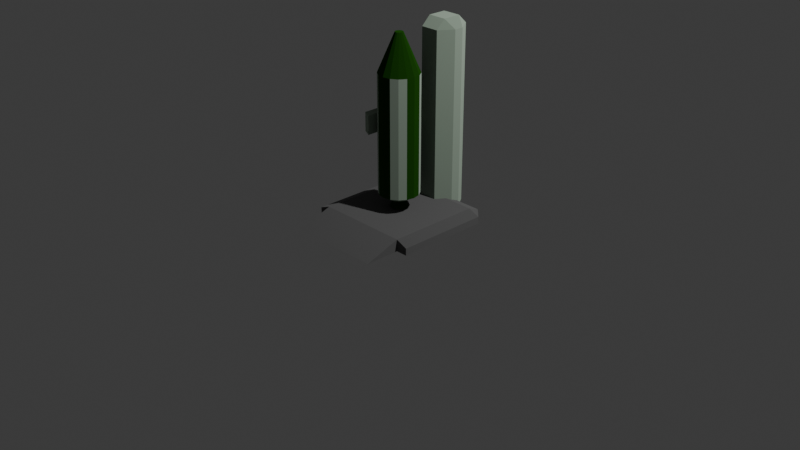 # Source: space_rocket_launcher_1.blend  (saved by Blender 5.0.119; exported with 4.5.12 LTS)
import bpy
from mathutils import Matrix  # noqa: F401  (used for matrix-valued properties, if any)

bpy.ops.wm.read_factory_settings(use_empty=True)
scene = bpy.context.scene
scene.name = 'Scene'

# ---- collections
col_collection = bpy.data.collections.new('Collection'); scene.collection.children.link(col_collection)

# ---- materials (node trees are filled in below, after node groups)
mat_plattform = bpy.data.materials.new('plattform')
mat_secondary = bpy.data.materials.new('secondary')
mat_secondary.use_backface_culling_lightprobe_volume = False
mat_primary = bpy.data.materials.new('primary')
mat_primary.alpha_threshold = 0.0
mat_primary.use_backface_culling_lightprobe_volume = False
mat_primary.roughness = 0.5
mat_primary.line_color = (0.0, 0.0, 0.0, 1.0)

# ---- material node trees
mat_plattform.use_nodes = True; mat_plattform.node_tree.nodes.clear()
_N = mat_plattform.node_tree.nodes; _L = mat_plattform.node_tree.links
n0 = _N.new('ShaderNodeBsdfPrincipled'); n0.name = 'Principled BSDF'; n0.location = (-200, 100)
n0.inputs[0].default_value = (0.1329, 0.1329, 0.1329, 1.0)
n0.inputs[2].default_value = 1.0
n0.inputs[7].default_value = 1.0
n1 = _N.new('ShaderNodeOutputMaterial'); n1.name = 'Material Output'; n1.location = (200, 100)
_L.new(n0.outputs[0], n1.inputs[0])
n1.is_active_output = True
mat_secondary.use_nodes = True; mat_secondary.node_tree.nodes.clear()
_N = mat_secondary.node_tree.nodes; _L = mat_secondary.node_tree.links
n0 = _N.new('ShaderNodeBsdfPrincipled'); n0.name = 'Principled BSDF'; n0.location = (-200, 100)
n0.inputs[0].default_value = (0.3515, 0.4342, 0.3515, 1.0)
n0.inputs[2].default_value = 1.0
n0.inputs[3].default_value = 1.0
n0.inputs[7].default_value = 1.0
n1 = _N.new('ShaderNodeOutputMaterial'); n1.name = 'Material-Ausgabe'; n1.location = (200, 100)
_L.new(n0.outputs[0], n1.inputs[0])
n1.is_active_output = True
mat_primary.use_nodes = True; mat_primary.node_tree.nodes.clear()
_N = mat_primary.node_tree.nodes; _L = mat_primary.node_tree.links
n0 = _N.new('ShaderNodeOutputMaterial'); n0.name = 'Material Output'; n0.location = (200, 100)
n1 = _N.new('ShaderNodeBsdfPrincipled'); n1.name = 'Principled BSDF'; n1.location = (-200, 100)
n1.inputs[0].default_value = (0.01444, 0.08022, 0.005182, 1.0)
n1.inputs[2].default_value = 1.0
n1.inputs[3].default_value = 1.0
n1.inputs[7].default_value = 1.0
_L.new(n1.outputs[0], n0.inputs[0])
n0.is_active_output = True

# ---- world
world_world = bpy.data.worlds.new('World'); scene.world = world_world
world_world.use_nodes = True; world_world.node_tree.nodes.clear()
_N = world_world.node_tree.nodes; _L = world_world.node_tree.links
n0 = _N.new('ShaderNodeOutputWorld'); n0.name = 'World Output'; n0.location = (200, 100)
n1 = _N.new('ShaderNodeBackground'); n1.name = 'Background'; n1.location = (-200, 100)
n1.inputs[0].default_value = (0.05088, 0.05088, 0.05088, 1.0)
_L.new(n1.outputs[0], n0.inputs[0])
n0.is_active_output = True
world_world.color = (0.05088, 0.05088, 0.05088)
world_world.sun_shadow_jitter_overblur = 0.0

# ---- cameras
cam_camera = bpy.data.cameras.new('Camera')
cam_camera.clip_end = 100.0
cam_camera.ortho_scale = 7.314

# ---- lights
light_light = bpy.data.lights.new('Light', 'POINT')
light_light.energy = 1000.0
light_light.shadow_soft_size = 0.1

# ---- meshes
me_cube = bpy.data.meshes.new('Cube')
me_cube.from_pydata([(0.5, 0.5, 0.025), (0.5, 0.5, -0.1), (0.5, -0.5, 0.025), (0.5, -0.5, -0.1), (-0.5, 0.5, 0.025), (-0.5, 0.5, -0.1), (-0.5, -0.5, 0.025), (-0.5, -0.5, -0.1), (-0.5, -0.875, -0.1), (0.5, -0.875, -0.1), (-0.625, 0.5, -0.1), (-0.625, -0.5, -0.1), (-0.625, -0.5, -0.025), (-0.625, 0.5, -0.025), (0.5, 0.625, -0.1), (-0.5, 0.625, -0.1), (0.5, 0.625, -0.025), (-0.5, 0.625, -0.025), (0.625, 0.5, -0.025), (0.625, 0.5, -0.1), (0.625, -0.5, -0.025), (0.625, -0.5, -0.1)], [(0, 1), (4, 5)], [(0, 4, 6, 2), (7, 6, 12, 11), (5, 1, 3, 7), (2, 3, 21, 20), (1, 5, 15, 14), (7, 3, 9, 8), (2, 6, 8, 9), (3, 2, 9), (6, 7, 8), (11, 12, 13, 10), (5, 7, 11, 10), (6, 4, 13, 12), (10, 13, 17, 15), (15, 17, 16, 14), (4, 0, 16, 17), (1, 14, 19), (4, 17, 13), (19, 18, 20, 21), (5, 10, 15), (3, 1, 19, 21), (0, 2, 20, 18), (14, 16, 18, 19), (16, 0, 18)])
_uv = me_cube.uv_layers.new(name='UVMap')
_uv.uv.foreach_set('vector', [0.625, 0.5, 0.875, 0.5, 0.875, 0.75, 0.625, 0.75, 0.125, 0.75, 0.875, 0.75, 0.875, 0.75, 0.125, 0.75, 0.125, 0.5, 0.375, 0.5, 0.375, 0.75, 0.125, 0.75, 0.625, 0.75, 0.375, 0.75, 0.375, 0.75, 0.625, 0.75, 0.375, 0.5, 0.125, 0.5, 0.125, 0.5, 0.375, 0.5, 0.125, 0.75, 0.375, 0.75, 0.375, 0.75, 0.125, 0.75, 0.625, 0.75, 0.875, 0.75, 0.125, 0.75, 0.375, 0.75, 0.375, 0.75, 0.625, 0.75, 0.375, 0.75, 0.875, 0.75, 0.125, 0.75, 0.125, 0.75, 0.375, 0.0, 0.625, 0.0, 0.625, 0.25, 0.375, 0.25, 0.125, 0.5, 0.125, 0.75, 0.125, 0.75, 0.125, 0.5, 0.875, 0.75, 0.875, 0.5, 0.875, 0.5, 0.875, 0.75, 0.375, 0.25, 0.875, 0.5, 0.625, 0.25, 0.375, 0.25, 0.375, 0.25, 0.625, 0.25, 0.625, 0.5, 0.375, 0.5, 0.875, 0.5, 0.625, 0.5, 0.625, 0.5, 0.875, 0.5, 0.375, 0.5, 0.375, 0.5, 0.375, 0.5, 0.875, 0.5, 0.875, 0.5, 0.875, 0.5, 0.375, 0.5, 0.625, 0.5, 0.625, 0.75, 0.375, 0.75, 0.125, 0.5, 0.375, 0.25, 0.125, 0.5, 0.375, 0.75, 0.375, 0.5, 0.375, 0.5, 0.375, 0.75, 0.625, 0.5, 0.625, 0.75, 0.625, 0.75, 0.625, 0.5, 0.375, 0.5, 0.625, 0.5, 0.625, 0.5, 0.375, 0.5, 0.625, 0.5, 0.625, 0.5, 0.625, 0.5])
me_cube.materials.append(mat_plattform)
me_cube.use_mirror_vertex_groups = False
me_cube.update()
me_cube_001 = bpy.data.meshes.new('Cube.001')
me_cube_001.from_pydata([(-0.1, -0.2, -0.95), (-0.1, 0.2, -0.95), (0.1, -0.2, -0.95), (0.1, 0.2, -0.95), (0.1, -0.2, 0.95), (-0.1, -0.2, 0.95), (0.2, 0.05, 0.95), (0.1, 0.2, 0.95), (-0.1, 0.2, 0.95), (0.2, -0.05, 0.95), (-0.2, 0.05, 0.95), (-0.2, -0.05, 0.95), (0.2, -0.05, -0.95), (-0.2, -0.05, -0.95), (0.2, 0.05, -0.95), (-0.2, 0.05, -0.95), (0.1, -0.1, 1.045), (0.1, 0.1, 1.045), (-0.1, 0.1, 1.045), (-0.1, -0.1, 1.045)], [], [(1, 3, 14, 12, 2, 0, 13, 15), (10, 8, 1, 15), (1, 8, 7, 3), (3, 7, 6, 14), (6, 9, 12, 14), (9, 4, 2, 12), (0, 2, 4, 5), (18, 19, 16, 17), (13, 0, 5, 11), (11, 10, 15, 13), (11, 5, 19), (11, 19, 18, 10), (10, 18, 8), (8, 18, 17, 7), (7, 17, 6), (6, 17, 16, 9), (9, 16, 4), (5, 4, 16, 19)])
_uv = me_cube_001.uv_layers.new(name='UVMap')
_uv.uv.foreach_set('vector', [0.125, 0.5, 0.375, 0.5, 0.375, 0.5625, 0.375, 0.625, 0.375, 0.75, 0.125, 0.75, 0.125, 0.625, 0.125, 0.5625, 0.0, 0.0, 0.0, 0.0, 0.125, 0.5, 0.125, 0.5625, 0.125, 0.5, 0.0, 0.0, 0.0, 0.0, 0.375, 0.5, 0.375, 0.5, 0.0, 0.0, 0.0, 0.0, 0.375, 0.5625, 0.0, 0.0, 0.0, 0.0, 0.375, 0.625, 0.375, 0.5625, 0.0, 0.0, 0.0, 0.0, 0.375, 0.75, 0.375, 0.625, 0.125, 0.75, 0.375, 0.75, 0.0, 0.0, 0.0, 0.0, 0.0, 0.0, 0.0, 0.0, 0.0, 0.0, 0.0, 0.0, 0.125, 0.625, 0.125, 0.75, 0.0, 0.0, 0.0, 0.0, 0.0, 0.0, 0.0, 0.0, 0.125, 0.5625, 0.125, 0.625, 0.0, 0.0, 0.0, 0.0, 0.0, 0.0, 0.0, 0.0, 0.0, 0.0, 0.0, 0.0, 0.0, 0.0, 0.0, 0.0, 0.0, 0.0, 0.0, 0.0, 0.0, 0.0, 0.0, 0.0, 0.0, 0.0, 0.0, 0.0, 0.0, 0.0, 0.0, 0.0, 0.0, 0.0, 0.0, 0.0, 0.0, 0.0, 0.0, 0.0, 0.0, 0.0, 0.0, 0.0, 0.0, 0.0, 0.0, 0.0, 0.0, 0.0, 0.0, 0.0, 0.0, 0.0, 0.0, 0.0])
me_cube_001.materials.append(mat_secondary)
me_cube_001.update()
me_cone = bpy.data.meshes.new('Cone')
me_cone.from_pydata([(1.173e-08, 0.2125, 0.5406), (1.173e-08, 0.0425, 0.9406), (0.08132, 0.1963, 0.5406), (0.01626, 0.03926, 0.9406), (0.1503, 0.1503, 0.5406), (0.03005, 0.03005, 0.9406), (0.1963, 0.08132, 0.5406), (0.03926, 0.01626, 0.9406), (0.2125, -3.088e-10, 0.5406), (0.0425, -3.088e-10, 0.9406), (0.1963, -0.08132, 0.5406), (0.03926, -0.01626, 0.9406), (0.1503, -0.1503, 0.5406), (0.03005, -0.03005, 0.9406), (0.08132, -0.1963, 0.5406), (0.01626, -0.03926, 0.9406), (1.173e-08, -0.2125, 0.5406), (1.173e-08, -0.0425, 0.9406), (-0.08132, -0.1963, 0.5406), (-0.01626, -0.03926, 0.9406), (-0.1503, -0.1503, 0.5406), (-0.03005, -0.03005, 0.9406), (-0.1963, -0.08132, 0.5406), (-0.03926, -0.01626, 0.9406), (-0.2125, -3.088e-10, 0.5406), (-0.0425, -3.088e-10, 0.9406), (-0.1963, 0.08132, 0.5406), (-0.03926, 0.01626, 0.9406), (-0.1503, 0.1503, 0.5406), (-0.03005, 0.03005, 0.9406), (-0.08132, 0.1963, 0.5406), (-0.01626, 0.03926, 0.9406), (-8.919e-09, 0.2125, -0.7073), (0.08132, 0.1963, -0.7073), (0.1503, 0.1503, -0.7073), (0.1963, 0.08132, -0.7073), (0.2125, -3.088e-10, -0.7073), (0.1963, -0.08132, -0.7073), (0.1503, -0.1503, -0.7073), (0.08132, -0.1963, -0.7073), (-8.919e-09, -0.2125, -0.7073), (-0.08132, -0.1963, -0.7073), (-0.1503, -0.1503, -0.7073), (-0.1963, -0.08132, -0.7073), (-0.2125, -3.088e-10, -0.7073), (-0.1963, 0.08132, -0.7073), (-0.1503, 0.1503, -0.7073), (-0.08132, 0.1963, -0.7073)], [], [(0, 1, 3, 2), (2, 3, 5, 4), (4, 5, 7, 6), (6, 7, 9, 8), (8, 9, 11, 10), (10, 11, 13, 12), (12, 13, 15, 14), (14, 15, 17, 16), (16, 17, 19, 18), (18, 19, 21, 20), (20, 21, 23, 22), (22, 23, 25, 24), (24, 25, 27, 26), (26, 27, 29, 28), (3, 1, 31, 29, 27, 25, 23, 21, 19, 17, 15, 13, 11, 9, 7, 5), (28, 29, 31, 30), (30, 31, 1, 0), (8, 10, 37, 36), (32, 33, 34, 35, 36, 37, 38, 39, 40, 41, 42, 43, 44, 45, 46, 47), (18, 20, 42, 41), (28, 30, 47, 46), (4, 6, 35, 34), (14, 16, 40, 39), (0, 2, 33, 32), (24, 26, 45, 44), (10, 12, 38, 37), (20, 22, 43, 42), (30, 0, 32, 47), (6, 8, 36, 35), (16, 18, 41, 40), (26, 28, 46, 45), (2, 4, 34, 33), (12, 14, 39, 38), (22, 24, 44, 43)])
me_cone.polygons.foreach_set('material_index', [0, 0, 0, 0, 0, 0, 0, 0, 0, 0, 0, 0, 0, 0, 0, 0, 0, 0, 0, 1, 1, 1, 0, 0, 0, 1, 1, 0, 0, 0, 1, 1, 1, 0])
_uv = me_cone.uv_layers.new(name='UVMap')
_uv.uv.foreach_set('vector', [1.0, 0.5, 1.0, 1.0, 0.9375, 1.0, 0.9375, 0.5, 0.9375, 0.5, 0.9375, 1.0, 0.875, 1.0, 0.875, 0.5, 0.875, 0.5, 0.875, 1.0, 0.8125, 1.0, 0.8125, 0.5, 0.8125, 0.5, 0.8125, 1.0, 0.75, 1.0, 0.75, 0.5, 0.75, 0.5, 0.75, 1.0, 0.6875, 1.0, 0.6875, 0.5, 0.6875, 0.5, 0.6875, 1.0, 0.625, 1.0, 0.625, 0.5, 0.625, 0.5, 0.625, 1.0, 0.5625, 1.0, 0.5625, 0.5, 0.5625, 0.5, 0.5625, 1.0, 0.5, 1.0, 0.5, 0.5, 0.5, 0.5, 0.5, 1.0, 0.4375, 1.0, 0.4375, 0.5, 0.4375, 0.5, 0.4375, 1.0, 0.375, 1.0, 0.375, 0.5, 0.375, 0.5, 0.375, 1.0, 0.3125, 1.0, 0.3125, 0.5, 0.3125, 0.5, 0.3125, 1.0, 0.25, 1.0, 0.25, 0.5, 0.25, 0.5, 0.25, 1.0, 0.1875, 1.0, 0.1875, 0.5, 0.1875, 0.5, 0.1875, 1.0, 0.125, 1.0, 0.125, 0.5, 0.3418, 0.4717, 0.25, 0.49, 0.1582, 0.4717, 0.08029, 0.4197, 0.02827, 0.3418, 0.01, 0.25, 0.02827, 0.1582, 0.08029, 0.08029, 0.1582, 0.02827, 0.25, 0.01, 0.3418, 0.02827, 0.4197, 0.08029, 0.4717, 0.1582, 0.49, 0.25, 0.4717, 0.3418, 0.4197, 0.4197, 0.125, 0.5, 0.125, 1.0, 0.0625, 1.0, 0.0625, 0.5, 0.0625, 0.5, 0.0625, 1.0, 0.0, 1.0, 0.0, 0.5, 0.75, 0.5, 0.6875, 0.5, 0.6875, 0.5, 0.75, 0.5, 0.75, 0.49, 0.8418, 0.4717, 0.9197, 0.4197, 0.9717, 0.3418, 0.99, 0.25, 0.9717, 0.1582, 0.9197, 0.08029, 0.8418, 0.02827, 0.75, 0.01, 0.6582, 0.02827, 0.5803, 0.08029, 0.5283, 0.1582, 0.51, 0.25, 0.5283, 0.3418, 0.5803, 0.4197, 0.6582, 0.4717, 0.4375, 0.5, 0.375, 0.5, 0.375, 0.5, 0.4375, 0.5, 0.125, 0.5, 0.0625, 0.5, 0.0625, 0.5, 0.125, 0.5, 0.875, 0.5, 0.8125, 0.5, 0.8125, 0.5, 0.875, 0.5, 0.5625, 0.5, 0.5, 0.5, 0.5, 0.5, 0.5625, 0.5, 1.0, 0.5, 0.9375, 0.5, 0.9375, 0.5, 1.0, 0.5, 0.25, 0.5, 0.1875, 0.5, 0.1875, 0.5, 0.25, 0.5, 0.6875, 0.5, 0.625, 0.5, 0.625, 0.5, 0.6875, 0.5, 0.375, 0.5, 0.3125, 0.5, 0.3125, 0.5, 0.375, 0.5, 0.0625, 0.5, 0.0, 0.5, 0.0, 0.5, 0.0625, 0.5, 0.8125, 0.5, 0.75, 0.5, 0.75, 0.5, 0.8125, 0.5, 0.5, 0.5, 0.4375, 0.5, 0.4375, 0.5, 0.5, 0.5, 0.1875, 0.5, 0.125, 0.5, 0.125, 0.5, 0.1875, 0.5, 0.9375, 0.5, 0.875, 0.5, 0.875, 0.5, 0.9375, 0.5, 0.625, 0.5, 0.5625, 0.5, 0.5625, 0.5, 0.625, 0.5, 0.3125, 0.5, 0.25, 0.5, 0.25, 0.5, 0.3125, 0.5])
me_cone.materials.append(mat_primary)
me_cone.materials.append(mat_secondary)
me_cone.update()
me_cylinder = bpy.data.meshes.new('Cylinder')
me_cylinder.from_pydata([(0.0, 0.125, -0.025), (0.0, 0.125, 0.025), (0.04784, 0.1155, -0.025), (0.04784, 0.1155, 0.025), (0.08839, 0.08839, -0.025), (0.08839, 0.08839, 0.025), (0.1155, 0.04784, -0.025), (0.1155, 0.04784, 0.025), (0.125, 0.0, -0.025), (0.125, 0.0, 0.025), (0.1155, -0.04784, -0.025), (0.1155, -0.04784, 0.025), (0.08839, -0.08839, -0.025), (0.08839, -0.08839, 0.025), (0.04784, -0.1155, -0.025), (0.04784, -0.1155, 0.025), (0.0, -0.125, -0.025), (0.0, -0.125, 0.025), (-0.04784, -0.1155, -0.025), (-0.04784, -0.1155, 0.025), (-0.08839, -0.08839, -0.025), (-0.08839, -0.08839, 0.025), (-0.1155, -0.04784, -0.025), (-0.1155, -0.04784, 0.025), (-0.125, 0.0, -0.025), (-0.125, 0.0, 0.025), (-0.1155, 0.04784, -0.025), (-0.1155, 0.04784, 0.025), (-0.08839, 0.08839, -0.025), (-0.08839, 0.08839, 0.025), (-0.04784, 0.1155, -0.025), (-0.04784, 0.1155, 0.025)], [], [(0, 1, 3, 2), (2, 3, 5, 4), (4, 5, 7, 6), (6, 7, 9, 8), (8, 9, 11, 10), (10, 11, 13, 12), (12, 13, 15, 14), (14, 15, 17, 16), (16, 17, 19, 18), (18, 19, 21, 20), (20, 21, 23, 22), (22, 23, 25, 24), (24, 25, 27, 26), (26, 27, 29, 28), (3, 1, 31, 29, 27, 25, 23, 21, 19, 17, 15, 13, 11, 9, 7, 5), (28, 29, 31, 30), (30, 31, 1, 0), (0, 2, 4, 6, 8, 10, 12, 14, 16, 18, 20, 22, 24, 26, 28, 30)])
_uv = me_cylinder.uv_layers.new(name='UVMap')
_uv.uv.foreach_set('vector', [1.0, 0.5, 1.0, 1.0, 0.9375, 1.0, 0.9375, 0.5, 0.9375, 0.5, 0.9375, 1.0, 0.875, 1.0, 0.875, 0.5, 0.875, 0.5, 0.875, 1.0, 0.8125, 1.0, 0.8125, 0.5, 0.8125, 0.5, 0.8125, 1.0, 0.75, 1.0, 0.75, 0.5, 0.75, 0.5, 0.75, 1.0, 0.6875, 1.0, 0.6875, 0.5, 0.6875, 0.5, 0.6875, 1.0, 0.625, 1.0, 0.625, 0.5, 0.625, 0.5, 0.625, 1.0, 0.5625, 1.0, 0.5625, 0.5, 0.5625, 0.5, 0.5625, 1.0, 0.5, 1.0, 0.5, 0.5, 0.5, 0.5, 0.5, 1.0, 0.4375, 1.0, 0.4375, 0.5, 0.4375, 0.5, 0.4375, 1.0, 0.375, 1.0, 0.375, 0.5, 0.375, 0.5, 0.375, 1.0, 0.3125, 1.0, 0.3125, 0.5, 0.3125, 0.5, 0.3125, 1.0, 0.25, 1.0, 0.25, 0.5, 0.25, 0.5, 0.25, 1.0, 0.1875, 1.0, 0.1875, 0.5, 0.1875, 0.5, 0.1875, 1.0, 0.125, 1.0, 0.125, 0.5, 0.3418, 0.4717, 0.25, 0.49, 0.1582, 0.4717, 0.08029, 0.4197, 0.02827, 0.3418, 0.01, 0.25, 0.02827, 0.1582, 0.08029, 0.08029, 0.1582, 0.02827, 0.25, 0.01, 0.3418, 0.02827, 0.4197, 0.08029, 0.4717, 0.1582, 0.49, 0.25, 0.4717, 0.3418, 0.4197, 0.4197, 0.125, 0.5, 0.125, 1.0, 0.0625, 1.0, 0.0625, 0.5, 0.0625, 0.5, 0.0625, 1.0, 0.0, 1.0, 0.0, 0.5, 0.75, 0.49, 0.8418, 0.4717, 0.9197, 0.4197, 0.9717, 0.3418, 0.99, 0.25, 0.9717, 0.1582, 0.9197, 0.08029, 0.8418, 0.02827, 0.75, 0.01, 0.6582, 0.02827, 0.5803, 0.08029, 0.5283, 0.1582, 0.51, 0.25, 0.5283, 0.3418, 0.5803, 0.4197, 0.6582, 0.4717])
me_cylinder.materials.append(mat_secondary)
me_cylinder.update()
me_cone_001 = bpy.data.meshes.new('Cone.001')
me_cone_001.from_pydata([(0.0, 0.09375, -0.05), (0.0, 0.05, 0.05), (0.03588, 0.08661, -0.05), (0.01913, 0.04619, 0.05), (0.06629, 0.06629, -0.05), (0.03536, 0.03536, 0.05), (0.08661, 0.03588, -0.05), (0.04619, 0.01913, 0.05), (0.09375, 0.0, -0.05), (0.05, 0.0, 0.05), (0.08661, -0.03588, -0.05), (0.04619, -0.01913, 0.05), (0.06629, -0.06629, -0.05), (0.03536, -0.03536, 0.05), (0.03588, -0.08661, -0.05), (0.01913, -0.04619, 0.05), (0.0, -0.09375, -0.05), (0.0, -0.05, 0.05), (-0.03588, -0.08661, -0.05), (-0.01913, -0.04619, 0.05), (-0.06629, -0.06629, -0.05), (-0.03536, -0.03536, 0.05), (-0.08661, -0.03588, -0.05), (-0.04619, -0.01913, 0.05), (-0.09375, 0.0, -0.05), (-0.05, 0.0, 0.05), (-0.08661, 0.03588, -0.05), (-0.04619, 0.01913, 0.05), (-0.06629, 0.06629, -0.05), (-0.03536, 0.03536, 0.05), (-0.03588, 0.08661, -0.05), (-0.01913, 0.04619, 0.05)], [], [(0, 1, 3, 2), (2, 3, 5, 4), (4, 5, 7, 6), (6, 7, 9, 8), (8, 9, 11, 10), (10, 11, 13, 12), (12, 13, 15, 14), (14, 15, 17, 16), (16, 17, 19, 18), (18, 19, 21, 20), (20, 21, 23, 22), (22, 23, 25, 24), (24, 25, 27, 26), (26, 27, 29, 28), (3, 1, 31, 29, 27, 25, 23, 21, 19, 17, 15, 13, 11, 9, 7, 5), (28, 29, 31, 30), (30, 31, 1, 0), (0, 2, 4, 6, 8, 10, 12, 14, 16, 18, 20, 22, 24, 26, 28, 30)])
_uv = me_cone_001.uv_layers.new(name='UVMap')
_uv.uv.foreach_set('vector', [1.0, 0.5, 1.0, 1.0, 0.9375, 1.0, 0.9375, 0.5, 0.9375, 0.5, 0.9375, 1.0, 0.875, 1.0, 0.875, 0.5, 0.875, 0.5, 0.875, 1.0, 0.8125, 1.0, 0.8125, 0.5, 0.8125, 0.5, 0.8125, 1.0, 0.75, 1.0, 0.75, 0.5, 0.75, 0.5, 0.75, 1.0, 0.6875, 1.0, 0.6875, 0.5, 0.6875, 0.5, 0.6875, 1.0, 0.625, 1.0, 0.625, 0.5, 0.625, 0.5, 0.625, 1.0, 0.5625, 1.0, 0.5625, 0.5, 0.5625, 0.5, 0.5625, 1.0, 0.5, 1.0, 0.5, 0.5, 0.5, 0.5, 0.5, 1.0, 0.4375, 1.0, 0.4375, 0.5, 0.4375, 0.5, 0.4375, 1.0, 0.375, 1.0, 0.375, 0.5, 0.375, 0.5, 0.375, 1.0, 0.3125, 1.0, 0.3125, 0.5, 0.3125, 0.5, 0.3125, 1.0, 0.25, 1.0, 0.25, 0.5, 0.25, 0.5, 0.25, 1.0, 0.1875, 1.0, 0.1875, 0.5, 0.1875, 0.5, 0.1875, 1.0, 0.125, 1.0, 0.125, 0.5, 0.3418, 0.4717, 0.25, 0.49, 0.1582, 0.4717, 0.08029, 0.4197, 0.02827, 0.3418, 0.01, 0.25, 0.02827, 0.1582, 0.08029, 0.08029, 0.1582, 0.02827, 0.25, 0.01, 0.3418, 0.02827, 0.4197, 0.08029, 0.4717, 0.1582, 0.49, 0.25, 0.4717, 0.3418, 0.4197, 0.4197, 0.125, 0.5, 0.125, 1.0, 0.0625, 1.0, 0.0625, 0.5, 0.0625, 0.5, 0.0625, 1.0, 0.0, 1.0, 0.0, 0.5, 0.75, 0.49, 0.8418, 0.4717, 0.9197, 0.4197, 0.9717, 0.3418, 0.99, 0.25, 0.9717, 0.1582, 0.9197, 0.08029, 0.8418, 0.02827, 0.75, 0.01, 0.6582, 0.02827, 0.5803, 0.08029, 0.5283, 0.1582, 0.51, 0.25, 0.5283, 0.3418, 0.5803, 0.4197, 0.6582, 0.4717])
me_cone_001.materials.append(mat_primary)
me_cone_001.update()
me_cylinder_001 = bpy.data.meshes.new('Cylinder.001')
me_cylinder_001.from_pydata([(0.0, 0.125, -0.05), (0.0, 0.125, 0.05), (0.04784, 0.1155, -0.05), (0.04784, 0.1155, 0.05), (0.08839, 0.08839, -0.05), (0.08839, 0.08839, 0.05), (0.1155, 0.04784, -0.05), (0.1155, 0.04784, 0.05), (0.125, 0.0, -0.05), (0.125, 0.0, 0.05), (0.1155, -0.04784, -0.05), (0.1155, -0.04784, 0.05), (0.08839, -0.08839, -0.05), (0.08839, -0.08839, 0.05), (0.04784, -0.1155, -0.05), (0.04784, -0.1155, 0.05), (0.0, -0.125, -0.05), (0.0, -0.125, 0.05), (-0.04784, -0.1155, -0.05), (-0.04784, -0.1155, 0.05), (-0.08839, -0.08839, -0.05), (-0.08839, -0.08839, 0.05), (-0.1155, -0.04784, -0.05), (-0.1155, -0.04784, 0.05), (-0.125, 0.0, -0.05), (-0.125, 0.0, 0.05), (-0.1155, 0.04784, -0.05), (-0.1155, 0.04784, 0.05), (-0.08839, 0.08839, -0.05), (-0.08839, 0.08839, 0.05), (-0.04784, 0.1155, -0.05), (-0.04784, 0.1155, 0.05)], [], [(0, 1, 3, 2), (2, 3, 5, 4), (4, 5, 7, 6), (6, 7, 9, 8), (8, 9, 11, 10), (10, 11, 13, 12), (12, 13, 15, 14), (14, 15, 17, 16), (16, 17, 19, 18), (18, 19, 21, 20), (20, 21, 23, 22), (22, 23, 25, 24), (24, 25, 27, 26), (26, 27, 29, 28), (3, 1, 31, 29, 27, 25, 23, 21, 19, 17, 15, 13, 11, 9, 7, 5), (28, 29, 31, 30), (30, 31, 1, 0), (0, 2, 4, 6, 8, 10, 12, 14, 16, 18, 20, 22, 24, 26, 28, 30)])
_uv = me_cylinder_001.uv_layers.new(name='UVMap')
_uv.uv.foreach_set('vector', [1.0, 0.5, 1.0, 1.0, 0.9375, 1.0, 0.9375, 0.5, 0.9375, 0.5, 0.9375, 1.0, 0.875, 1.0, 0.875, 0.5, 0.875, 0.5, 0.875, 1.0, 0.8125, 1.0, 0.8125, 0.5, 0.8125, 0.5, 0.8125, 1.0, 0.75, 1.0, 0.75, 0.5, 0.75, 0.5, 0.75, 1.0, 0.6875, 1.0, 0.6875, 0.5, 0.6875, 0.5, 0.6875, 1.0, 0.625, 1.0, 0.625, 0.5, 0.625, 0.5, 0.625, 1.0, 0.5625, 1.0, 0.5625, 0.5, 0.5625, 0.5, 0.5625, 1.0, 0.5, 1.0, 0.5, 0.5, 0.5, 0.5, 0.5, 1.0, 0.4375, 1.0, 0.4375, 0.5, 0.4375, 0.5, 0.4375, 1.0, 0.375, 1.0, 0.375, 0.5, 0.375, 0.5, 0.375, 1.0, 0.3125, 1.0, 0.3125, 0.5, 0.3125, 0.5, 0.3125, 1.0, 0.25, 1.0, 0.25, 0.5, 0.25, 0.5, 0.25, 1.0, 0.1875, 1.0, 0.1875, 0.5, 0.1875, 0.5, 0.1875, 1.0, 0.125, 1.0, 0.125, 0.5, 0.3418, 0.4717, 0.25, 0.49, 0.1582, 0.4717, 0.08029, 0.4197, 0.02827, 0.3418, 0.01, 0.25, 0.02827, 0.1582, 0.08029, 0.08029, 0.1582, 0.02827, 0.25, 0.01, 0.3418, 0.02827, 0.4197, 0.08029, 0.4717, 0.1582, 0.49, 0.25, 0.4717, 0.3418, 0.4197, 0.4197, 0.125, 0.5, 0.125, 1.0, 0.0625, 1.0, 0.0625, 0.5, 0.0625, 0.5, 0.0625, 1.0, 0.0, 1.0, 0.0, 0.5, 0.75, 0.49, 0.8418, 0.4717, 0.9197, 0.4197, 0.9717, 0.3418, 0.99, 0.25, 0.9717, 0.1582, 0.9197, 0.08029, 0.8418, 0.02827, 0.75, 0.01, 0.6582, 0.02827, 0.5803, 0.08029, 0.5283, 0.1582, 0.51, 0.25, 0.5283, 0.3418, 0.5803, 0.4197, 0.6582, 0.4717])
me_cylinder_001.materials.append(mat_secondary)
me_cylinder_001.update()
me_cube_002 = bpy.data.meshes.new('Cube.002')
me_cube_002.from_pydata([(-1.0, 1.0, -1.0), (-1.0, 1.0, 1.0), (1.0, -1.0, -1.0), (1.0, -1.0, 1.0), (1.0, 1.0, -1.0), (1.0, 1.0, 1.0), (-1.0, -0.875, 1.0), (-1.0, -0.875, -1.0)], [], [(0, 4, 2, 7), (0, 1, 5, 4), (4, 5, 3, 2), (6, 1, 0, 7), (6, 3, 5, 1), (2, 3, 6, 7)])
_uv = me_cube_002.uv_layers.new(name='UVMap')
_uv.uv.foreach_set('vector', [0.375, 0.25, 0.375, 0.5, 0.375, 0.75, 0.0, 0.0, 0.375, 0.25, 0.625, 0.25, 0.625, 0.5, 0.375, 0.5, 0.375, 0.5, 0.625, 0.5, 0.625, 0.75, 0.375, 0.75, 0.0, 0.0, 0.625, 0.25, 0.375, 0.25, 0.0, 0.0, 0.0, 0.0, 0.625, 0.75, 0.625, 0.5, 0.625, 0.25, 0.375, 0.75, 0.625, 0.75, 0.0, 0.0, 0.0, 0.0])
me_cube_002.materials.append(mat_secondary)
me_cube_002.update()

# ---- objects
ob_plattform = bpy.data.objects.new('plattform', me_cube)
ob_light = bpy.data.objects.new('Light', light_light)
ob_camera = bpy.data.objects.new('Camera', cam_camera)
ob_cube_001 = bpy.data.objects.new('Cube.001', me_cube_001)
ob_cone = bpy.data.objects.new('Cone', me_cone)
ob_cylinder = bpy.data.objects.new('Cylinder', me_cylinder)
ob_cone_001 = bpy.data.objects.new('Cone.001', me_cone_001)
ob_rocket = bpy.data.objects.new('rocket', None)
ob_cylinder_001 = bpy.data.objects.new('Cylinder.001', me_cylinder_001)
ob_cube_002 = bpy.data.objects.new('Cube.002', me_cube_002)
ob_root = bpy.data.objects.new('root', None)

# ---- transforms, parenting, visibility, modifiers, constraints
ob_plattform.parent = ob_root
ob_plattform.location = (0.0, 0.0, 0.1)
ob_plattform.lock_rotations_4d = False
ob_plattform.empty_display_type = 'ARROWS'
ob_plattform.lineart.crease_threshold = 0.0
ob_light.location = (4.076, 1.005, 5.904)
ob_light.rotation_euler = (0.6503, 0.05522, 1.866)
ob_light.lock_rotations_4d = False
ob_light.empty_display_type = 'ARROWS'
ob_light.color = (0.0, 0.0, 0.0, 0.0)
ob_light.lineart.crease_threshold = 0.0
ob_camera.location = (7.359, -6.926, 4.958)
ob_camera.rotation_euler = (1.109, 0.0, 0.8149)
ob_camera.lock_rotations_4d = False
ob_camera.empty_display_type = 'ARROWS'
ob_camera.color = (0.0, 0.0, 0.0, 0.0)
ob_camera.display_type = 'WIRE'
ob_camera.lineart.crease_threshold = 0.0
ob_cube_001.parent = ob_root
ob_cube_001.location = (0.0, 0.6, 0.95)
ob_cone.parent = ob_rocket
ob_cone.location = (0.0, 0.0, 0.86)
ob_cylinder.parent = ob_rocket
ob_cylinder.location = (0.0, 0.0, 0.125)
ob_cone_001.parent = ob_cylinder
ob_cone_001.matrix_parent_inverse = Matrix(((1.0, -0.0, 0.0, -0.0), (-0.0, 1.0, -0.0, 0.0), (0.0, -0.0, 1.0, -0.525), (-0.0, 0.0, -0.0, 1.0)))
ob_cone_001.location = (0.0, 0.0, 0.45)
ob_rocket.parent = ob_root
ob_rocket.location = (0.0, 0.0, 0.15)
ob_cylinder_001.parent = ob_root
ob_cylinder_001.location = (-0.2, 0.6, 1.0)
ob_cube_002.parent = ob_cylinder_001
ob_cube_002.matrix_parent_inverse = Matrix(((1.0, -0.0, 0.0, 0.2), (-0.0, 1.0, -0.0, -0.6), (0.0, 0.0, 1.0, -1.0), (-0.0, 0.0, -0.0, 1.0)))
ob_cube_002.location = (-0.275, 0.2, 1.0)
ob_cube_002.scale = (0.05, 0.4, 0.1)
ob_root.location = (0.0, 0.0, 0.0)

# ---- collection membership
col_collection.objects.link(ob_plattform)
col_collection.objects.link(ob_light)
col_collection.objects.link(ob_camera)
col_collection.objects.link(ob_cube_001)
col_collection.objects.link(ob_cone)
col_collection.objects.link(ob_cylinder)
col_collection.objects.link(ob_cone_001)
col_collection.objects.link(ob_rocket)
col_collection.objects.link(ob_cylinder_001)
col_collection.objects.link(ob_cube_002)
col_collection.objects.link(ob_root)

# ---- scene / render settings (as saved in the file)
scene.camera = ob_camera
scene.frame_start = 1; scene.frame_end = 250; scene.frame_set(0)
scene.render.engine = 'BLENDER_EEVEE_NEXT'
scene.render.bake_bias = 0.0
scene.render.bake_samples = 0
scene.cycles.sampling_pattern = 'TABULATED_SOBOL'
scene.eevee.use_volume_custom_range = False
bpy.context.view_layer.update()
